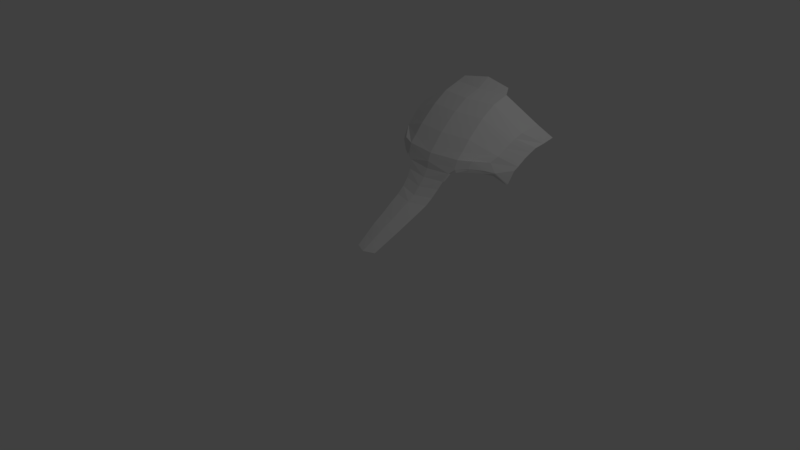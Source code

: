 # Source: fox.blend  (saved by Blender 2.79.0; exported with 4.5.12 LTS)
import bpy
from mathutils import Matrix  # noqa: F401  (used for matrix-valued properties, if any)

bpy.ops.wm.read_factory_settings(use_empty=True)
scene = bpy.context.scene
scene.name = 'Scene'

# ---- collections
col_collection_1 = bpy.data.collections.new('Collection 1'); scene.collection.children.link(col_collection_1)

# ---- world
world_world = bpy.data.worlds.new('World'); scene.world = world_world
world_world.color = (0.05088, 0.05088, 0.05088)
world_world.use_sun_shadow = False
world_world.sun_shadow_jitter_overblur = 0.0
world_world.cycles.sampling_method = 'MANUAL'

# ---- cameras
cam_camera = bpy.data.cameras.new('Camera')
cam_camera.clip_end = 100.0
cam_camera.lens = 35.0
cam_camera.sensor_width = 32.0
cam_camera.sensor_height = 18.0
cam_camera.ortho_scale = 7.314
cam_camera.dof.focus_distance = 0.0
cam_camera.dof.aperture_fstop = 128.0

# ---- lights
light_lamp = bpy.data.lights.new('Lamp', 'POINT')
light_lamp.transmission_factor = 0.0
light_lamp.cutoff_distance = 30.0
light_lamp.energy = 100.0
light_lamp.shadow_buffer_clip_start = 1.001
light_lamp.shadow_soft_size = 0.1
light_lamp.shadow_maximum_resolution = 0.006
light_lamp.use_absolute_resolution = True

# ---- meshes
me_plane = bpy.data.meshes.new('Plane')
me_plane.from_pydata([(-0.8272, 0.01856, -15.18), (1.291, -0.01782, -15.65), (-0.8272, 0.9454, -16.62), (1.07, 0.4843, -16.32), (-0.8272, -0.5927, -13.32), (1.276, -0.629, -13.79), (-0.8272, -1.644, -11.76), (1.276, -1.68, -12.22), (-0.8272, -2.353, -10.95), (1.276, -2.389, -11.42), (-0.8272, -3.355, -9.877), (1.276, -3.392, -10.34), (-0.8272, -4.431, -8.973), (1.276, -4.467, -9.437), (-0.8272, -5.141, -8.344), (1.26, -5.116, -8.788), (3.546, -2.414, -16.46), (3.515, -2.707, -14.16), (3.437, -3.123, -13.29), (3.374, -3.465, -12.74), (3.296, -3.881, -12.2), (3.186, -4.565, -11.3), (2.967, -5.112, -10.63), (-0.8272, -5.971, -8.019), (1.213, -5.947, -8.484), (2.788, -5.918, -10.12), (2.038, -5.792, -9.114), (0.9005, -6.574, -8.162), (2.025, -5.914, -9.114), (0.9919, -6.572, -8.33), (-0.8272, -6.705, -8.019), (-0.8272, -6.705, -7.895), (0.6661, -7.426, -7.761), (-0.8272, -7.518, -7.45), (0.562, -8.168, -7.244), (-0.8272, -8.351, -6.779), (0.4969, -8.899, -6.553), (-0.8272, -9.083, -6.088), (0.4578, -9.529, -5.76), (-0.8272, -9.571, -5.295), (0.3927, -10.12, -4.662), (-0.8272, -10.16, -4.198), (0.2885, -10.79, -3.463), (-0.8272, -10.83, -2.998), (0.2104, -11.46, -2.182), (-0.8272, -11.5, -1.718), (0.0672, -12.21, -0.8612), (-0.8272, -12.25, -0.3967), (-0.04998, -12.88, 0.3381), (-0.8272, -12.92, 0.8026), (0.7575, -7.354, -7.884), (2.749, -6.04, -10.12), (3.283, -6.142, -10.81), (3.244, -6.243, -10.79), (2.113, -5.023, -9.381), (1.265, -6.048, -8.484), (3.752, -7.402, -11.97), (3.686, -7.422, -11.85), (4.328, -3.715, -17.44), (4.296, -4.008, -16.09), (4.244, -4.2, -15.02), (4.181, -4.542, -14.42), (3.461, -5.571, -11.55), (4.103, -4.999, -13.71), (4.032, -5.683, -12.84), (3.954, -6.029, -12.46), (1.985, -6.221, -9.114), (1.344, -6.355, -8.484), (2.71, -6.255, -10.12), (3.126, -6.458, -10.79), (3.51, -7.422, -11.85)], [(23, 30), (30, 31), (26, 54)], [(0, 1, 3, 2), (1, 0, 4, 5), (5, 4, 6, 7), (7, 6, 8, 9), (9, 8, 10, 11), (11, 10, 12, 13), (13, 12, 14, 15), (16, 17, 59, 58), (1, 5, 17, 16), (9, 11, 20, 19), (5, 7, 18, 17), (11, 13, 21, 20), (7, 9, 19, 18), (22, 54, 15, 24, 26, 25), (15, 14, 23, 24), (25, 51, 53, 52), (23, 31, 27, 24), (51, 25, 26, 28), (27, 31, 33, 32), (32, 33, 35, 34), (34, 35, 37, 36), (36, 37, 39, 38), (38, 39, 41, 40), (40, 41, 43, 42), (42, 43, 45, 44), (44, 45, 47, 46), (46, 47, 49, 48), (27, 29, 55, 24), (52, 53, 57, 56), (27, 32, 50, 29), (13, 15, 54, 22, 21), (26, 24, 55, 28), (18, 19, 61, 60), (20, 21, 64, 63), (65, 64, 21, 22, 62), (20, 63, 61, 19), (18, 60, 59, 17), (22, 25, 52, 62), (52, 56, 65, 62), (28, 55, 67, 66), (53, 51, 68, 69), (51, 28, 66, 68), (70, 57, 53, 69)])
me_plane.use_remesh_preserve_volume = False
me_plane.use_remesh_preserve_attributes = False
me_plane.use_mirror_vertex_groups = False
me_plane.update()

# ---- objects
ob_mirror = bpy.data.objects.new('MIRROR', None)
ob_plane = bpy.data.objects.new('Plane', me_plane)
ob_lamp = bpy.data.objects.new('Lamp', light_lamp)
ob_camera = bpy.data.objects.new('Camera', cam_camera)

# ---- transforms, parenting, visibility, modifiers, constraints
ob_mirror.location = (0.0, 0.0, 0.0)
ob_mirror.empty_display_type = 'SINGLE_ARROW'
ob_mirror.empty_image_offset = (0.0, 0.0)
ob_mirror.hide_viewport = True
ob_mirror.hide_select = True
ob_mirror.lineart.crease_threshold = 0.0
ob_plane.location = (0.169, -1.118e-08, 1.771)
ob_plane.rotation_euler = (1.571, -0.0, -0.0)
ob_plane.scale = (0.2044, 0.1309, 0.1309)
ob_plane.lineart.crease_threshold = 0.0
_m = ob_plane.modifiers.new('Mirror', 'MIRROR')
_m.use_clip = True
_m.mirror_object = ob_mirror
ob_lamp.location = (4.076, 1.005, 5.904)
ob_lamp.rotation_euler = (0.6503, 0.05522, 1.866)
ob_lamp.lock_rotations_4d = False
ob_lamp.empty_display_type = 'ARROWS'
ob_lamp.color = (0.0, 0.0, 0.0, 0.0)
ob_lamp.lineart.crease_threshold = 0.0
ob_camera.location = (7.481, -6.508, 5.344)
ob_camera.rotation_euler = (1.109, 0.0, 0.8149)
ob_camera.lock_rotations_4d = False
ob_camera.empty_display_type = 'ARROWS'
ob_camera.color = (0.0, 0.0, 0.0, 0.0)
ob_camera.display_type = 'WIRE'
ob_camera.lineart.crease_threshold = 0.0

# ---- collection membership
col_collection_1.objects.link(ob_mirror)
col_collection_1.objects.link(ob_plane)
col_collection_1.objects.link(ob_lamp)
col_collection_1.objects.link(ob_camera)

# ---- scene / render settings (as saved in the file)
scene.camera = ob_camera
scene.frame_start = 1; scene.frame_end = 250; scene.frame_set(1)
scene.render.engine = 'BLENDER_EEVEE_NEXT'
scene.render.resolution_percentage = 50
scene.render.dither_intensity = 0.0
scene.cycles.use_denoising = False
scene.cycles.samples = 128
scene.cycles.sampling_pattern = 'TABULATED_SOBOL'
scene.cycles.use_adaptive_sampling = False
scene.cycles.use_light_tree = False
scene.cycles.blur_glossy = 0.0
scene.cycles.sample_clamp_indirect = 0.0
scene.view_settings.view_transform = 'Standard'
bpy.context.view_layer.update()
